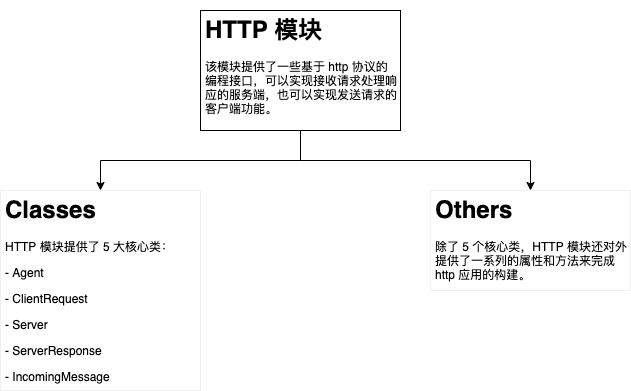

The diagram above was exported from draw.io. Its source (the exported page's mxGraphModel, read from the mxfile embedded in the PNG):
<mxGraphModel dx="836" dy="675" grid="1" gridSize="10" guides="1" tooltips="1" connect="1" arrows="1" fold="1" page="1" pageScale="1" pageWidth="850" pageHeight="1100" math="0" shadow="0">
  <root>
    <mxCell id="0" />
    <mxCell id="1" parent="0" />
    <mxCell id="2" value="" style="rounded=0;whiteSpace=wrap;html=1;" vertex="1" parent="1">
      <mxGeometry x="330" y="200" width="200" height="120" as="geometry" />
    </mxCell>
    <mxCell id="5" value="" style="edgeStyle=orthogonalEdgeStyle;rounded=0;orthogonalLoop=1;jettySize=auto;html=1;" edge="1" parent="1" source="3" target="4">
      <mxGeometry relative="1" as="geometry" />
    </mxCell>
    <mxCell id="7" style="edgeStyle=orthogonalEdgeStyle;rounded=0;orthogonalLoop=1;jettySize=auto;html=1;entryX=0.5;entryY=0;entryDx=0;entryDy=0;" edge="1" parent="1" source="3" target="6">
      <mxGeometry relative="1" as="geometry">
        <Array as="points">
          <mxPoint x="430" y="350" />
          <mxPoint x="660" y="350" />
        </Array>
      </mxGeometry>
    </mxCell>
    <mxCell id="3" value="&lt;h1&gt;HTTP 模块&lt;/h1&gt;&lt;p&gt;该模块提供了一些基于 http 协议的编程接口，可以实现接收请求处理响应的服务端，也可以实现发送请求的客户端功能。&lt;/p&gt;" style="text;html=1;strokeColor=none;fillColor=none;spacing=5;spacingTop=-20;whiteSpace=wrap;overflow=hidden;rounded=0;" vertex="1" parent="1">
      <mxGeometry x="330" y="200" width="200" height="120" as="geometry" />
    </mxCell>
    <mxCell id="4" value="&lt;h1&gt;Classes&lt;/h1&gt;&lt;p&gt;HTTP 模块提供了 5 大核心类：&lt;/p&gt;&lt;p&gt;- Agent&lt;/p&gt;&lt;p&gt;- ClientRequest&lt;/p&gt;&lt;p&gt;- Server&lt;/p&gt;&lt;p&gt;- ServerResponse&lt;/p&gt;&lt;p&gt;- IncomingMessage&lt;/p&gt;" style="text;html=1;fillColor=none;spacing=5;spacingTop=-20;whiteSpace=wrap;overflow=hidden;rounded=0;strokeColor=#f0f0f0;" vertex="1" parent="1">
      <mxGeometry x="130" y="380" width="200" height="200" as="geometry" />
    </mxCell>
    <mxCell id="6" value="&lt;h1&gt;Others&lt;/h1&gt;&lt;p&gt;除了 5 个核心类，HTTP 模块还对外提供了一系列的属性和方法来完成 http 应用的构建。&lt;/p&gt;" style="text;html=1;fillColor=none;spacing=5;spacingTop=-20;whiteSpace=wrap;overflow=hidden;rounded=0;strokeColor=#f0f0f0;" vertex="1" parent="1">
      <mxGeometry x="560" y="380" width="200" height="100" as="geometry" />
    </mxCell>
  </root>
</mxGraphModel>